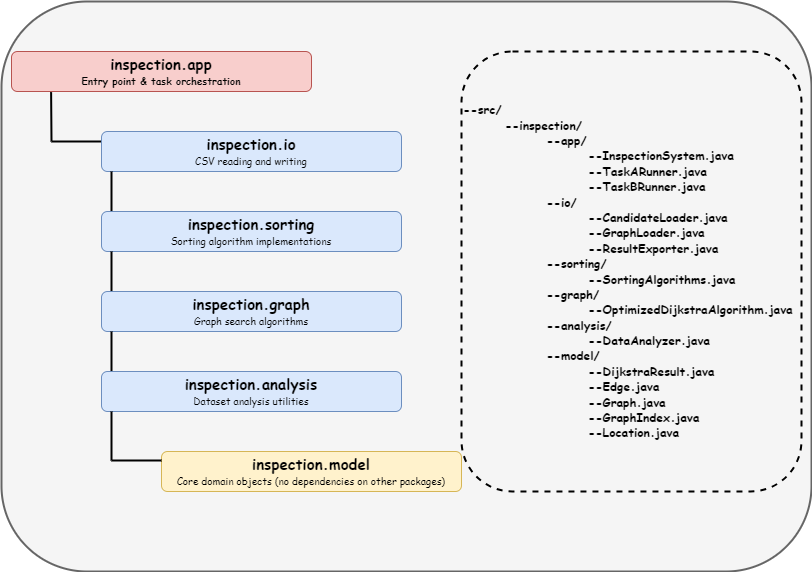

The diagram above was exported from draw.io. Its source (the exported page's mxGraphModel, read from the mxfile embedded in the PNG):
<mxGraphModel dx="1185" dy="684" grid="1" gridSize="10" guides="1" tooltips="1" connect="1" arrows="1" fold="1" page="1" pageScale="1" pageWidth="827" pageHeight="583" math="0" shadow="0">
  <root>
    <mxCell id="0" />
    <mxCell id="P9BXFd1g3zD9G_bD9CdD-16" value="未命名图层" style="locked=1;" parent="0" />
    <mxCell id="P9BXFd1g3zD9G_bD9CdD-17" value="" style="rounded=1;whiteSpace=wrap;html=1;fillColor=#f5f5f5;fontColor=#333333;strokeColor=#666666;strokeWidth=2;" vertex="1" parent="P9BXFd1g3zD9G_bD9CdD-16">
      <mxGeometry x="10" y="10" width="810" height="570" as="geometry" />
    </mxCell>
    <mxCell id="1" parent="0" />
    <mxCell id="P9BXFd1g3zD9G_bD9CdD-1" value="&lt;b&gt;&lt;font face=&quot;Comic Sans MS&quot;&gt;&lt;font style=&quot;font-size: 15px;&quot;&gt;inspection.app&lt;/font&gt;&lt;br&gt;&lt;/font&gt;&lt;font face=&quot;Comic Sans MS&quot;&gt;&lt;font style=&quot;font-size: 10px;&quot;&gt;Entry point &amp;amp; task orchestration&lt;/font&gt;&lt;br&gt;&lt;/font&gt;&lt;/b&gt;" style="rounded=1;whiteSpace=wrap;html=1;fillColor=#f8cecc;strokeColor=#b85450;" vertex="1" parent="1">
      <mxGeometry x="20" y="60" width="300" height="40" as="geometry" />
    </mxCell>
    <mxCell id="P9BXFd1g3zD9G_bD9CdD-3" value="" style="endArrow=none;html=1;rounded=0;entryX=0.132;entryY=1.015;entryDx=0;entryDy=0;entryPerimeter=0;strokeWidth=2;" edge="1" parent="1" target="P9BXFd1g3zD9G_bD9CdD-1">
      <mxGeometry width="50" height="50" relative="1" as="geometry">
        <mxPoint x="60" y="150" as="sourcePoint" />
        <mxPoint x="250" y="260" as="targetPoint" />
      </mxGeometry>
    </mxCell>
    <mxCell id="P9BXFd1g3zD9G_bD9CdD-4" value="" style="endArrow=none;html=1;rounded=0;strokeWidth=2;" edge="1" parent="1">
      <mxGeometry width="50" height="50" relative="1" as="geometry">
        <mxPoint x="110" y="150" as="sourcePoint" />
        <mxPoint x="60" y="150" as="targetPoint" />
      </mxGeometry>
    </mxCell>
    <mxCell id="P9BXFd1g3zD9G_bD9CdD-5" value="&lt;font style=&quot;font-weight: bold;&quot; face=&quot;Comic Sans MS&quot;&gt;&lt;font style=&quot;font-size: 15px;&quot;&gt;inspection.io&lt;/font&gt;&lt;br&gt;&lt;/font&gt;&lt;font style=&quot;&quot; face=&quot;Comic Sans MS&quot;&gt;&lt;font style=&quot;font-size: 10px;&quot;&gt;CSV reading and writing&lt;/font&gt;&lt;br&gt;&lt;/font&gt;" style="rounded=1;whiteSpace=wrap;html=1;fillColor=#dae8fc;strokeColor=#6c8ebf;" vertex="1" parent="1">
      <mxGeometry x="110" y="140" width="300" height="40" as="geometry" />
    </mxCell>
    <mxCell id="P9BXFd1g3zD9G_bD9CdD-6" value="" style="endArrow=none;html=1;rounded=0;strokeWidth=2;" edge="1" parent="1">
      <mxGeometry width="50" height="50" relative="1" as="geometry">
        <mxPoint x="120" y="220" as="sourcePoint" />
        <mxPoint x="120" y="180" as="targetPoint" />
      </mxGeometry>
    </mxCell>
    <mxCell id="P9BXFd1g3zD9G_bD9CdD-7" value="&lt;b&gt;&lt;font face=&quot;Comic Sans MS&quot;&gt;&lt;font style=&quot;font-size: 15px;&quot;&gt;inspection.sorting&lt;/font&gt;&lt;br&gt;&lt;/font&gt;&lt;/b&gt;&lt;font style=&quot;font-size: 10px;&quot; face=&quot;Comic Sans MS&quot;&gt;Sorting algorithm implementations&lt;/font&gt;" style="rounded=1;whiteSpace=wrap;html=1;fillColor=#dae8fc;strokeColor=#6c8ebf;" vertex="1" parent="1">
      <mxGeometry x="110" y="220" width="300" height="40" as="geometry" />
    </mxCell>
    <mxCell id="P9BXFd1g3zD9G_bD9CdD-9" value="" style="endArrow=none;html=1;rounded=0;strokeWidth=2;entryX=0.052;entryY=0.997;entryDx=0;entryDy=0;entryPerimeter=0;" edge="1" parent="1">
      <mxGeometry width="50" height="50" relative="1" as="geometry">
        <mxPoint x="120" y="300" as="sourcePoint" />
        <mxPoint x="120" y="260" as="targetPoint" />
      </mxGeometry>
    </mxCell>
    <mxCell id="P9BXFd1g3zD9G_bD9CdD-10" value="&lt;b&gt;&lt;font face=&quot;Comic Sans MS&quot;&gt;&lt;font style=&quot;font-size: 15px;&quot;&gt;inspection.graph&lt;/font&gt;&lt;br&gt;&lt;/font&gt;&lt;/b&gt;&lt;font style=&quot;font-size: 10px;&quot; face=&quot;Comic Sans MS&quot;&gt;Graph search algorithms&lt;/font&gt;" style="rounded=1;whiteSpace=wrap;html=1;fillColor=#dae8fc;strokeColor=#6c8ebf;" vertex="1" parent="1">
      <mxGeometry x="110" y="300" width="300" height="40" as="geometry" />
    </mxCell>
    <mxCell id="P9BXFd1g3zD9G_bD9CdD-11" value="" style="endArrow=none;html=1;rounded=0;strokeWidth=2;entryX=0.052;entryY=0.997;entryDx=0;entryDy=0;entryPerimeter=0;" edge="1" parent="1">
      <mxGeometry width="50" height="50" relative="1" as="geometry">
        <mxPoint x="120" y="380" as="sourcePoint" />
        <mxPoint x="120" y="340" as="targetPoint" />
      </mxGeometry>
    </mxCell>
    <mxCell id="P9BXFd1g3zD9G_bD9CdD-12" value="&lt;b&gt;&lt;font face=&quot;Comic Sans MS&quot;&gt;&lt;font style=&quot;font-size: 15px;&quot;&gt;inspection.model&lt;/font&gt;&lt;br&gt;&lt;/font&gt;&lt;/b&gt;&lt;font style=&quot;font-size: 10px;&quot; face=&quot;Comic Sans MS&quot;&gt;Core domain objects (no dependencies on other packages)&lt;/font&gt;" style="rounded=1;whiteSpace=wrap;html=1;fillColor=#fff2cc;strokeColor=#d6b656;" vertex="1" parent="1">
      <mxGeometry x="170" y="460" width="300" height="40" as="geometry" />
    </mxCell>
    <mxCell id="P9BXFd1g3zD9G_bD9CdD-13" value="&lt;b&gt;&lt;font face=&quot;Comic Sans MS&quot;&gt;&lt;font style=&quot;font-size: 15px;&quot;&gt;inspection.analysis&lt;/font&gt;&lt;br&gt;&lt;/font&gt;&lt;/b&gt;&lt;font style=&quot;font-size: 10px;&quot; face=&quot;Comic Sans MS&quot;&gt;Dataset analysis utilities&lt;/font&gt;" style="rounded=1;whiteSpace=wrap;html=1;fillColor=#dae8fc;strokeColor=#6c8ebf;" vertex="1" parent="1">
      <mxGeometry x="110" y="380" width="300" height="40" as="geometry" />
    </mxCell>
    <mxCell id="P9BXFd1g3zD9G_bD9CdD-14" value="" style="endArrow=none;html=1;rounded=0;entryX=0.132;entryY=1.015;entryDx=0;entryDy=0;entryPerimeter=0;strokeWidth=2;" edge="1" parent="1">
      <mxGeometry width="50" height="50" relative="1" as="geometry">
        <mxPoint x="120" y="469" as="sourcePoint" />
        <mxPoint x="120" y="420" as="targetPoint" />
      </mxGeometry>
    </mxCell>
    <mxCell id="P9BXFd1g3zD9G_bD9CdD-15" value="" style="endArrow=none;html=1;rounded=0;strokeWidth=2;" edge="1" parent="1">
      <mxGeometry width="50" height="50" relative="1" as="geometry">
        <mxPoint x="170" y="469" as="sourcePoint" />
        <mxPoint x="120" y="469" as="targetPoint" />
      </mxGeometry>
    </mxCell>
    <mxCell id="P9BXFd1g3zD9G_bD9CdD-18" value="&lt;font face=&quot;Comic Sans MS&quot;&gt;&lt;b&gt;--src/&lt;br&gt;&lt;span style=&quot;white-space: pre;&quot;&gt;&#09;&lt;/span&gt;--inspection/&lt;br&gt;&lt;span style=&quot;white-space: pre;&quot;&gt;&#09;&lt;/span&gt;&lt;span style=&quot;white-space: pre;&quot;&gt;&#09;&lt;/span&gt;--app/&lt;br&gt;&lt;span style=&quot;white-space: pre;&quot;&gt;&#09;&lt;/span&gt;&lt;span style=&quot;white-space: pre;&quot;&gt;&#09;&lt;/span&gt;&lt;span style=&quot;white-space: pre;&quot;&gt;&#09;&lt;/span&gt;--InspectionSystem.java&lt;br&gt;&lt;span style=&quot;white-space: pre;&quot;&gt;&#09;&lt;/span&gt;&lt;span style=&quot;white-space: pre;&quot;&gt;&#09;&lt;/span&gt;&lt;span style=&quot;white-space: pre;&quot;&gt;&#09;&lt;/span&gt;--TaskARunner.java&lt;br&gt;&lt;span style=&quot;white-space: pre;&quot;&gt;&#09;&lt;/span&gt;&lt;span style=&quot;white-space: pre;&quot;&gt;&#09;&lt;/span&gt;&lt;span style=&quot;white-space: pre;&quot;&gt;&#09;&lt;/span&gt;--TaskBRunner.java&lt;br&gt;&lt;span style=&quot;white-space: pre;&quot;&gt;&#09;&lt;/span&gt;&lt;span style=&quot;white-space: pre;&quot;&gt;&#09;&lt;/span&gt;--io/&lt;br&gt;&lt;span style=&quot;white-space: pre;&quot;&gt;&#09;&lt;/span&gt;&lt;span style=&quot;white-space: pre;&quot;&gt;&#09;&lt;/span&gt;&lt;span style=&quot;white-space: pre;&quot;&gt;&#09;&lt;/span&gt;--CandidateLoader.java&lt;br&gt;&lt;span style=&quot;white-space: pre;&quot;&gt;&#09;&lt;/span&gt;&lt;span style=&quot;white-space: pre;&quot;&gt;&#09;&lt;/span&gt;&lt;span style=&quot;white-space: pre;&quot;&gt;&#09;&lt;/span&gt;--GraphLoader.java&lt;br&gt;&lt;span style=&quot;white-space: pre;&quot;&gt;&#09;&lt;/span&gt;&lt;span style=&quot;white-space: pre;&quot;&gt;&#09;&lt;/span&gt;&lt;span style=&quot;white-space: pre;&quot;&gt;&#09;&lt;/span&gt;--ResultExporter.java&lt;br&gt;&lt;span style=&quot;white-space: pre;&quot;&gt;&#09;&lt;/span&gt;&lt;span style=&quot;white-space: pre;&quot;&gt;&#09;&lt;/span&gt;--sorting/&lt;br&gt;&lt;span style=&quot;white-space: pre;&quot;&gt;&#09;&lt;/span&gt;&lt;span style=&quot;white-space: pre;&quot;&gt;&#09;&lt;/span&gt;&lt;span style=&quot;white-space: pre;&quot;&gt;&#09;&lt;/span&gt;--SortingAlgorithms.java&lt;br&gt;&lt;span style=&quot;white-space: pre;&quot;&gt;&#09;&lt;/span&gt;&lt;span style=&quot;white-space: pre;&quot;&gt;&#09;&lt;/span&gt;--graph/&lt;br&gt;&lt;span style=&quot;white-space: pre;&quot;&gt;&#09;&lt;/span&gt;&lt;span style=&quot;white-space: pre;&quot;&gt;&#09;&lt;/span&gt;&lt;span style=&quot;white-space: pre;&quot;&gt;&#09;&lt;/span&gt;--OptimizedDijkstraAlgorithm.java&lt;br&gt;&lt;span style=&quot;white-space: pre;&quot;&gt;&#09;&lt;/span&gt;&lt;span style=&quot;white-space: pre;&quot;&gt;&#09;&lt;/span&gt;--analysis/&lt;br&gt;&lt;span style=&quot;white-space: pre;&quot;&gt;&#09;&lt;/span&gt;&lt;span style=&quot;white-space: pre;&quot;&gt;&#09;&lt;/span&gt;&lt;span style=&quot;white-space: pre;&quot;&gt;&#09;&lt;/span&gt;--DataAnalyzer.java&lt;br&gt;&lt;span style=&quot;white-space: pre;&quot;&gt;&#09;&lt;/span&gt;&lt;span style=&quot;white-space: pre;&quot;&gt;&#09;&lt;/span&gt;--model/&lt;br&gt;&lt;span style=&quot;white-space: pre;&quot;&gt;&#09;&lt;/span&gt;&lt;span style=&quot;white-space: pre;&quot;&gt;&#09;&lt;/span&gt;&lt;span style=&quot;white-space: pre;&quot;&gt;&#09;&lt;/span&gt;--DijkstraResult.java&lt;br&gt;&lt;span style=&quot;white-space: pre;&quot;&gt;&#09;&lt;/span&gt;&lt;span style=&quot;white-space: pre;&quot;&gt;&#09;&lt;/span&gt;&lt;span style=&quot;white-space: pre;&quot;&gt;&#09;&lt;/span&gt;--Edge.java&lt;br&gt;&lt;span style=&quot;white-space: pre;&quot;&gt;&#09;&lt;/span&gt;&lt;span style=&quot;white-space: pre;&quot;&gt;&#09;&lt;/span&gt;&lt;span style=&quot;white-space: pre;&quot;&gt;&#09;&lt;/span&gt;--Graph.java&lt;br&gt;&lt;span style=&quot;white-space: pre;&quot;&gt;&#09;&lt;/span&gt;&lt;span style=&quot;white-space: pre;&quot;&gt;&#09;&lt;/span&gt;&lt;span style=&quot;white-space: pre;&quot;&gt;&#09;&lt;/span&gt;--GraphIndex.java&lt;br&gt;&lt;span style=&quot;white-space: pre;&quot;&gt;&#09;&lt;/span&gt;&lt;span style=&quot;white-space: pre;&quot;&gt;&#09;&lt;/span&gt;&lt;span style=&quot;white-space: pre;&quot;&gt;&#09;&lt;/span&gt;--Location.java&lt;br&gt;&lt;/b&gt;&lt;/font&gt;" style="rounded=1;whiteSpace=wrap;html=1;fillColor=none;dashed=1;strokeWidth=2;align=left;" vertex="1" parent="1">
      <mxGeometry x="470" y="60" width="340" height="440" as="geometry" />
    </mxCell>
  </root>
</mxGraphModel>